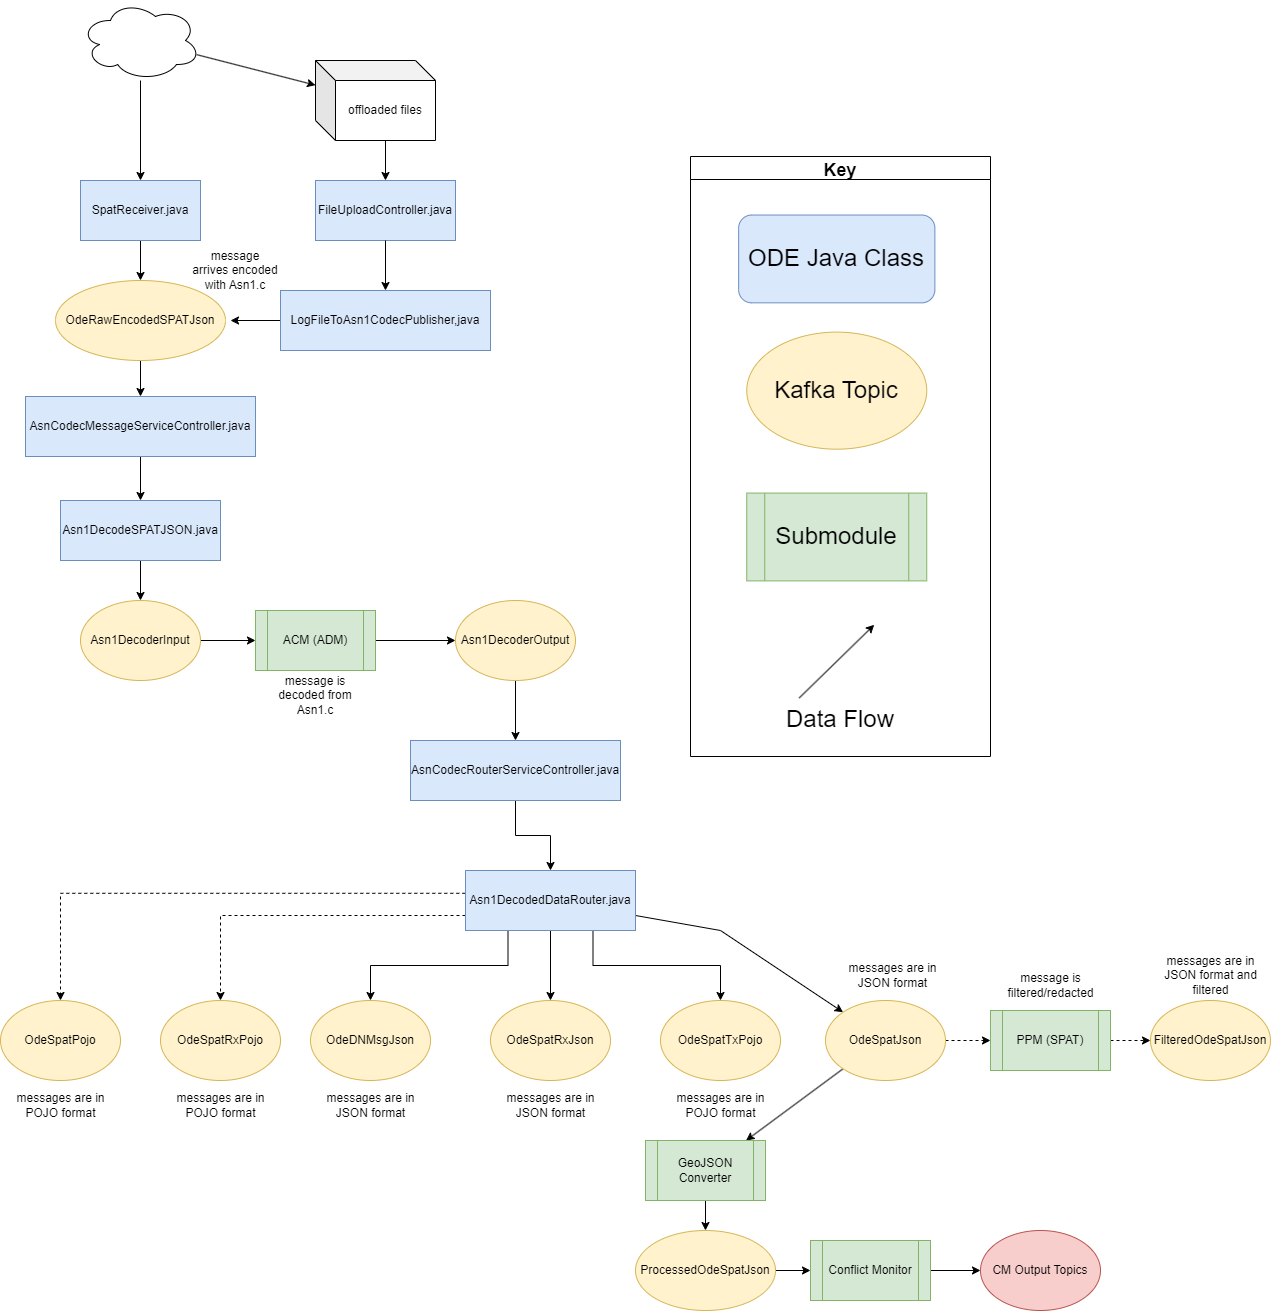

The diagram above was exported from draw.io. Its source (the exported page's mxGraphModel, read from the mxfile embedded in the PNG):
<mxGraphModel dx="2791" dy="2051" grid="1" gridSize="10" guides="1" tooltips="1" connect="1" arrows="1" fold="1" page="1" pageScale="1" pageWidth="827" pageHeight="1169" math="0" shadow="0">
  <root>
    <mxCell id="WIyWlLk6GJQsqaUBKTNV-0" />
    <mxCell id="WIyWlLk6GJQsqaUBKTNV-1" parent="WIyWlLk6GJQsqaUBKTNV-0" />
    <mxCell id="OYyFW5qYjDA_U_2kRjRC-1" style="edgeStyle=orthogonalEdgeStyle;rounded=0;orthogonalLoop=1;jettySize=auto;html=1;exitX=0.25;exitY=1;exitDx=0;exitDy=0;" parent="WIyWlLk6GJQsqaUBKTNV-1" source="8ujiRsxlkH-QBAE6qNTh-2" target="OYyFW5qYjDA_U_2kRjRC-0" edge="1">
      <mxGeometry relative="1" as="geometry" />
    </mxCell>
    <mxCell id="OYyFW5qYjDA_U_2kRjRC-3" style="edgeStyle=orthogonalEdgeStyle;rounded=0;orthogonalLoop=1;jettySize=auto;html=1;" parent="WIyWlLk6GJQsqaUBKTNV-1" source="8ujiRsxlkH-QBAE6qNTh-2" target="OYyFW5qYjDA_U_2kRjRC-2" edge="1">
      <mxGeometry relative="1" as="geometry" />
    </mxCell>
    <mxCell id="OYyFW5qYjDA_U_2kRjRC-5" style="edgeStyle=orthogonalEdgeStyle;rounded=0;orthogonalLoop=1;jettySize=auto;html=1;exitX=0.75;exitY=1;exitDx=0;exitDy=0;" parent="WIyWlLk6GJQsqaUBKTNV-1" source="8ujiRsxlkH-QBAE6qNTh-2" target="OYyFW5qYjDA_U_2kRjRC-4" edge="1">
      <mxGeometry relative="1" as="geometry" />
    </mxCell>
    <mxCell id="OYyFW5qYjDA_U_2kRjRC-8" style="rounded=0;orthogonalLoop=1;jettySize=auto;html=1;" parent="WIyWlLk6GJQsqaUBKTNV-1" source="8ujiRsxlkH-QBAE6qNTh-2" target="OYyFW5qYjDA_U_2kRjRC-6" edge="1">
      <mxGeometry relative="1" as="geometry">
        <Array as="points">
          <mxPoint x="210" y="-110" />
        </Array>
      </mxGeometry>
    </mxCell>
    <mxCell id="n_hmJOZrvF1dUMTtt2SE-5" style="edgeStyle=orthogonalEdgeStyle;rounded=0;orthogonalLoop=1;jettySize=auto;html=1;dashed=1;exitX=0;exitY=0.75;exitDx=0;exitDy=0;" parent="WIyWlLk6GJQsqaUBKTNV-1" source="8ujiRsxlkH-QBAE6qNTh-2" target="OYyFW5qYjDA_U_2kRjRC-12" edge="1">
      <mxGeometry relative="1" as="geometry" />
    </mxCell>
    <mxCell id="n_hmJOZrvF1dUMTtt2SE-6" style="edgeStyle=orthogonalEdgeStyle;rounded=0;orthogonalLoop=1;jettySize=auto;html=1;dashed=1;exitX=-0.001;exitY=0.38;exitDx=0;exitDy=0;exitPerimeter=0;" parent="WIyWlLk6GJQsqaUBKTNV-1" source="8ujiRsxlkH-QBAE6qNTh-2" target="OYyFW5qYjDA_U_2kRjRC-11" edge="1">
      <mxGeometry relative="1" as="geometry" />
    </mxCell>
    <mxCell id="8ujiRsxlkH-QBAE6qNTh-2" value="Asn1DecodedDataRouter.java" style="rounded=0;whiteSpace=wrap;html=1;fillColor=#dae8fc;strokeColor=#6c8ebf;" parent="WIyWlLk6GJQsqaUBKTNV-1" vertex="1">
      <mxGeometry x="-45" y="-170" width="170" height="60" as="geometry" />
    </mxCell>
    <mxCell id="gxxZRGfVhdAJ79STQYsQ-20" style="edgeStyle=orthogonalEdgeStyle;rounded=0;orthogonalLoop=1;jettySize=auto;html=1;entryX=0;entryY=0.5;entryDx=0;entryDy=0;" parent="WIyWlLk6GJQsqaUBKTNV-1" source="gxxZRGfVhdAJ79STQYsQ-5" target="gxxZRGfVhdAJ79STQYsQ-19" edge="1">
      <mxGeometry relative="1" as="geometry" />
    </mxCell>
    <mxCell id="gxxZRGfVhdAJ79STQYsQ-5" value="ACM (ADM)" style="shape=process;whiteSpace=wrap;html=1;backgroundOutline=1;fillColor=#d5e8d4;strokeColor=#82b366;" parent="WIyWlLk6GJQsqaUBKTNV-1" vertex="1">
      <mxGeometry x="-255" y="-430" width="120" height="60" as="geometry" />
    </mxCell>
    <mxCell id="_VHhroGQ1N4wH_tI7Nl9-2" style="edgeStyle=orthogonalEdgeStyle;rounded=0;orthogonalLoop=1;jettySize=auto;html=1;" parent="WIyWlLk6GJQsqaUBKTNV-1" source="gxxZRGfVhdAJ79STQYsQ-9" target="gxxZRGfVhdAJ79STQYsQ-62" edge="1">
      <mxGeometry relative="1" as="geometry" />
    </mxCell>
    <mxCell id="gxxZRGfVhdAJ79STQYsQ-9" value="AsnCodecMessageServiceController.java" style="rounded=0;whiteSpace=wrap;html=1;fillColor=#dae8fc;strokeColor=#6c8ebf;" parent="WIyWlLk6GJQsqaUBKTNV-1" vertex="1">
      <mxGeometry x="-485" y="-644" width="230" height="60" as="geometry" />
    </mxCell>
    <mxCell id="gxxZRGfVhdAJ79STQYsQ-18" style="edgeStyle=orthogonalEdgeStyle;rounded=0;orthogonalLoop=1;jettySize=auto;html=1;entryX=0;entryY=0.5;entryDx=0;entryDy=0;" parent="WIyWlLk6GJQsqaUBKTNV-1" source="gxxZRGfVhdAJ79STQYsQ-13" target="gxxZRGfVhdAJ79STQYsQ-5" edge="1">
      <mxGeometry relative="1" as="geometry" />
    </mxCell>
    <mxCell id="gxxZRGfVhdAJ79STQYsQ-13" value="Asn1DecoderInput" style="ellipse;whiteSpace=wrap;html=1;fillColor=#fff2cc;strokeColor=#d6b656;" parent="WIyWlLk6GJQsqaUBKTNV-1" vertex="1">
      <mxGeometry x="-430" y="-440" width="120" height="80" as="geometry" />
    </mxCell>
    <mxCell id="gxxZRGfVhdAJ79STQYsQ-116" style="edgeStyle=orthogonalEdgeStyle;rounded=0;orthogonalLoop=1;jettySize=auto;html=1;" parent="WIyWlLk6GJQsqaUBKTNV-1" source="gxxZRGfVhdAJ79STQYsQ-19" target="gxxZRGfVhdAJ79STQYsQ-105" edge="1">
      <mxGeometry relative="1" as="geometry" />
    </mxCell>
    <mxCell id="gxxZRGfVhdAJ79STQYsQ-19" value="Asn1DecoderOutput" style="ellipse;whiteSpace=wrap;html=1;fillColor=#fff2cc;strokeColor=#d6b656;" parent="WIyWlLk6GJQsqaUBKTNV-1" vertex="1">
      <mxGeometry x="-55" y="-440" width="120" height="80" as="geometry" />
    </mxCell>
    <mxCell id="gxxZRGfVhdAJ79STQYsQ-57" style="edgeStyle=orthogonalEdgeStyle;rounded=0;orthogonalLoop=1;jettySize=auto;html=1;entryX=0.5;entryY=0;entryDx=0;entryDy=0;" parent="WIyWlLk6GJQsqaUBKTNV-1" source="gxxZRGfVhdAJ79STQYsQ-58" target="gxxZRGfVhdAJ79STQYsQ-60" edge="1">
      <mxGeometry relative="1" as="geometry" />
    </mxCell>
    <mxCell id="gxxZRGfVhdAJ79STQYsQ-58" value="SpatReceiver.java" style="rounded=0;whiteSpace=wrap;html=1;fillColor=#dae8fc;strokeColor=#6c8ebf;" parent="WIyWlLk6GJQsqaUBKTNV-1" vertex="1">
      <mxGeometry x="-430" y="-860" width="120" height="60" as="geometry" />
    </mxCell>
    <mxCell id="_VHhroGQ1N4wH_tI7Nl9-1" style="edgeStyle=orthogonalEdgeStyle;rounded=0;orthogonalLoop=1;jettySize=auto;html=1;" parent="WIyWlLk6GJQsqaUBKTNV-1" source="gxxZRGfVhdAJ79STQYsQ-60" target="gxxZRGfVhdAJ79STQYsQ-9" edge="1">
      <mxGeometry relative="1" as="geometry" />
    </mxCell>
    <mxCell id="gxxZRGfVhdAJ79STQYsQ-60" value="OdeRawEncodedSPATJson" style="ellipse;whiteSpace=wrap;html=1;fillColor=#fff2cc;strokeColor=#d6b656;" parent="WIyWlLk6GJQsqaUBKTNV-1" vertex="1">
      <mxGeometry x="-455" y="-760" width="170" height="80" as="geometry" />
    </mxCell>
    <mxCell id="gxxZRGfVhdAJ79STQYsQ-65" style="edgeStyle=orthogonalEdgeStyle;rounded=0;orthogonalLoop=1;jettySize=auto;html=1;entryX=0.5;entryY=0;entryDx=0;entryDy=0;" parent="WIyWlLk6GJQsqaUBKTNV-1" source="gxxZRGfVhdAJ79STQYsQ-62" target="gxxZRGfVhdAJ79STQYsQ-13" edge="1">
      <mxGeometry relative="1" as="geometry" />
    </mxCell>
    <mxCell id="gxxZRGfVhdAJ79STQYsQ-62" value="Asn1DecodeSPATJSON.java" style="rounded=0;whiteSpace=wrap;html=1;fillColor=#dae8fc;strokeColor=#6c8ebf;" parent="WIyWlLk6GJQsqaUBKTNV-1" vertex="1">
      <mxGeometry x="-450" y="-540" width="160" height="60" as="geometry" />
    </mxCell>
    <mxCell id="gxxZRGfVhdAJ79STQYsQ-108" style="edgeStyle=orthogonalEdgeStyle;rounded=0;orthogonalLoop=1;jettySize=auto;html=1;entryX=0.5;entryY=0;entryDx=0;entryDy=0;exitX=0.5;exitY=1;exitDx=0;exitDy=0;" parent="WIyWlLk6GJQsqaUBKTNV-1" source="gxxZRGfVhdAJ79STQYsQ-105" target="8ujiRsxlkH-QBAE6qNTh-2" edge="1">
      <mxGeometry relative="1" as="geometry" />
    </mxCell>
    <mxCell id="gxxZRGfVhdAJ79STQYsQ-105" value="AsnCodecRouterServiceController.java" style="rounded=0;whiteSpace=wrap;html=1;fillColor=#dae8fc;strokeColor=#6c8ebf;" parent="WIyWlLk6GJQsqaUBKTNV-1" vertex="1">
      <mxGeometry x="-100" y="-300" width="210" height="60" as="geometry" />
    </mxCell>
    <mxCell id="_VHhroGQ1N4wH_tI7Nl9-0" style="rounded=0;orthogonalLoop=1;jettySize=auto;html=1;" parent="WIyWlLk6GJQsqaUBKTNV-1" source="jXXAGItoZEFWX7bIlFFn-11" target="gxxZRGfVhdAJ79STQYsQ-58" edge="1">
      <mxGeometry relative="1" as="geometry" />
    </mxCell>
    <mxCell id="j4C8-tte3wrm5SZAyJzM-5" style="rounded=0;orthogonalLoop=1;jettySize=auto;html=1;" parent="WIyWlLk6GJQsqaUBKTNV-1" source="jXXAGItoZEFWX7bIlFFn-11" target="j4C8-tte3wrm5SZAyJzM-0" edge="1">
      <mxGeometry relative="1" as="geometry" />
    </mxCell>
    <mxCell id="jXXAGItoZEFWX7bIlFFn-11" value="" style="ellipse;shape=cloud;whiteSpace=wrap;html=1;" parent="WIyWlLk6GJQsqaUBKTNV-1" vertex="1">
      <mxGeometry x="-430" y="-1040" width="120" height="80" as="geometry" />
    </mxCell>
    <mxCell id="_VHhroGQ1N4wH_tI7Nl9-4" value="" style="group" parent="WIyWlLk6GJQsqaUBKTNV-1" vertex="1" connectable="0">
      <mxGeometry x="180" y="-884" width="300" height="600" as="geometry" />
    </mxCell>
    <mxCell id="_VHhroGQ1N4wH_tI7Nl9-5" value="&lt;font style=&quot;font-size: 24px&quot;&gt;Submodule&lt;/font&gt;" style="shape=process;whiteSpace=wrap;html=1;backgroundOutline=1;fillColor=#d5e8d4;strokeColor=#82b366;labelBackgroundColor=none;" parent="_VHhroGQ1N4wH_tI7Nl9-4" vertex="1">
      <mxGeometry x="56.25" y="336.5853658536585" width="180" height="87.80487804878048" as="geometry" />
    </mxCell>
    <mxCell id="_VHhroGQ1N4wH_tI7Nl9-6" value="Key" style="swimlane;labelBackgroundColor=none;fontSize=18;" parent="_VHhroGQ1N4wH_tI7Nl9-4" vertex="1">
      <mxGeometry width="299.99999999999994" height="600" as="geometry" />
    </mxCell>
    <mxCell id="_VHhroGQ1N4wH_tI7Nl9-8" value="" style="endArrow=classic;html=1;rounded=0;labelBackgroundColor=none;" parent="_VHhroGQ1N4wH_tI7Nl9-6" edge="1">
      <mxGeometry width="50" height="50" relative="1" as="geometry">
        <mxPoint x="108.75" y="541.4634146341463" as="sourcePoint" />
        <mxPoint x="183.74999999999997" y="468.29268292682923" as="targetPoint" />
      </mxGeometry>
    </mxCell>
    <mxCell id="_VHhroGQ1N4wH_tI7Nl9-9" value="&lt;font style=&quot;font-size: 24px&quot;&gt;Kafka Topic&lt;/font&gt;" style="ellipse;whiteSpace=wrap;html=1;fillColor=#fff2cc;strokeColor=#d6b656;labelBackgroundColor=none;" parent="_VHhroGQ1N4wH_tI7Nl9-6" vertex="1">
      <mxGeometry x="56.25" y="175.60975609756096" width="180" height="117.07317073170731" as="geometry" />
    </mxCell>
    <mxCell id="_VHhroGQ1N4wH_tI7Nl9-10" value="&lt;font style=&quot;font-size: 24px&quot;&gt;ODE Java Class&lt;/font&gt;" style="rounded=1;whiteSpace=wrap;html=1;fillColor=#dae8fc;strokeColor=#6c8ebf;labelBackgroundColor=none;" parent="_VHhroGQ1N4wH_tI7Nl9-6" vertex="1">
      <mxGeometry x="48.13" y="58.54" width="196.25" height="87.8" as="geometry" />
    </mxCell>
    <mxCell id="OYyFW5qYjDA_U_2kRjRC-0" value="OdeDNMsgJson" style="ellipse;whiteSpace=wrap;html=1;fillColor=#fff2cc;strokeColor=#d6b656;" parent="WIyWlLk6GJQsqaUBKTNV-1" vertex="1">
      <mxGeometry x="-200" y="-40" width="120" height="80" as="geometry" />
    </mxCell>
    <mxCell id="OYyFW5qYjDA_U_2kRjRC-2" value="OdeSpatRxJson" style="ellipse;whiteSpace=wrap;html=1;fillColor=#fff2cc;strokeColor=#d6b656;" parent="WIyWlLk6GJQsqaUBKTNV-1" vertex="1">
      <mxGeometry x="-20" y="-40" width="120" height="80" as="geometry" />
    </mxCell>
    <mxCell id="OYyFW5qYjDA_U_2kRjRC-4" value="OdeSpatTxPojo" style="ellipse;whiteSpace=wrap;html=1;fillColor=#fff2cc;strokeColor=#d6b656;" parent="WIyWlLk6GJQsqaUBKTNV-1" vertex="1">
      <mxGeometry x="150" y="-40" width="120" height="80" as="geometry" />
    </mxCell>
    <mxCell id="n_hmJOZrvF1dUMTtt2SE-2" style="edgeStyle=orthogonalEdgeStyle;rounded=0;orthogonalLoop=1;jettySize=auto;html=1;dashed=1;" parent="WIyWlLk6GJQsqaUBKTNV-1" source="OYyFW5qYjDA_U_2kRjRC-6" target="n_hmJOZrvF1dUMTtt2SE-0" edge="1">
      <mxGeometry relative="1" as="geometry" />
    </mxCell>
    <mxCell id="waAwy8PdT1XQP8kkjFfq-7" style="rounded=0;orthogonalLoop=1;jettySize=auto;html=1;exitX=0;exitY=1;exitDx=0;exitDy=0;" parent="WIyWlLk6GJQsqaUBKTNV-1" source="OYyFW5qYjDA_U_2kRjRC-6" target="waAwy8PdT1XQP8kkjFfq-1" edge="1">
      <mxGeometry relative="1" as="geometry" />
    </mxCell>
    <mxCell id="OYyFW5qYjDA_U_2kRjRC-6" value="OdeSpatJson" style="ellipse;whiteSpace=wrap;html=1;fillColor=#fff2cc;strokeColor=#d6b656;" parent="WIyWlLk6GJQsqaUBKTNV-1" vertex="1">
      <mxGeometry x="315" y="-40" width="120" height="80" as="geometry" />
    </mxCell>
    <mxCell id="OYyFW5qYjDA_U_2kRjRC-11" value="OdeSpatPojo" style="ellipse;whiteSpace=wrap;html=1;fillColor=#fff2cc;strokeColor=#d6b656;" parent="WIyWlLk6GJQsqaUBKTNV-1" vertex="1">
      <mxGeometry x="-510" y="-40" width="120" height="80" as="geometry" />
    </mxCell>
    <mxCell id="OYyFW5qYjDA_U_2kRjRC-12" value="OdeSpatRxPojo" style="ellipse;whiteSpace=wrap;html=1;fillColor=#fff2cc;strokeColor=#d6b656;" parent="WIyWlLk6GJQsqaUBKTNV-1" vertex="1">
      <mxGeometry x="-350" y="-40" width="120" height="80" as="geometry" />
    </mxCell>
    <mxCell id="OYyFW5qYjDA_U_2kRjRC-13" value="FilteredOdeSpatJson" style="ellipse;whiteSpace=wrap;html=1;fillColor=#fff2cc;strokeColor=#d6b656;" parent="WIyWlLk6GJQsqaUBKTNV-1" vertex="1">
      <mxGeometry x="640" y="-40" width="120" height="80" as="geometry" />
    </mxCell>
    <mxCell id="n_hmJOZrvF1dUMTtt2SE-4" style="edgeStyle=orthogonalEdgeStyle;rounded=0;orthogonalLoop=1;jettySize=auto;html=1;dashed=1;" parent="WIyWlLk6GJQsqaUBKTNV-1" source="n_hmJOZrvF1dUMTtt2SE-0" target="OYyFW5qYjDA_U_2kRjRC-13" edge="1">
      <mxGeometry relative="1" as="geometry" />
    </mxCell>
    <mxCell id="n_hmJOZrvF1dUMTtt2SE-0" value="PPM (SPAT)" style="shape=process;whiteSpace=wrap;html=1;backgroundOutline=1;fillColor=#d5e8d4;strokeColor=#82b366;" parent="WIyWlLk6GJQsqaUBKTNV-1" vertex="1">
      <mxGeometry x="480" y="-30" width="120" height="60" as="geometry" />
    </mxCell>
    <mxCell id="Tbv0-RBwRGpsFKKv6rkh-2" value="message is decoded from Asn1.c" style="text;html=1;strokeColor=none;fillColor=none;align=center;verticalAlign=middle;whiteSpace=wrap;rounded=0;" parent="WIyWlLk6GJQsqaUBKTNV-1" vertex="1">
      <mxGeometry x="-250" y="-370" width="110" height="50" as="geometry" />
    </mxCell>
    <mxCell id="Tbv0-RBwRGpsFKKv6rkh-3" value="message is filtered/redacted" style="text;html=1;strokeColor=none;fillColor=none;align=center;verticalAlign=middle;whiteSpace=wrap;rounded=0;" parent="WIyWlLk6GJQsqaUBKTNV-1" vertex="1">
      <mxGeometry x="487.5" y="-80" width="105" height="50" as="geometry" />
    </mxCell>
    <mxCell id="Tbv0-RBwRGpsFKKv6rkh-4" value="&lt;font style=&quot;font-size: 24px&quot;&gt;Data Flow&lt;/font&gt;" style="text;html=1;strokeColor=none;fillColor=none;align=center;verticalAlign=middle;whiteSpace=wrap;rounded=0;labelBackgroundColor=none;" parent="WIyWlLk6GJQsqaUBKTNV-1" vertex="1">
      <mxGeometry x="270" y="-342.53999999999996" width="120" height="43.9" as="geometry" />
    </mxCell>
    <mxCell id="Tbv0-RBwRGpsFKKv6rkh-5" value="messages are in JSON format" style="text;html=1;strokeColor=none;fillColor=none;align=center;verticalAlign=middle;whiteSpace=wrap;rounded=0;" parent="WIyWlLk6GJQsqaUBKTNV-1" vertex="1">
      <mxGeometry x="-192.5" y="40" width="105" height="50" as="geometry" />
    </mxCell>
    <mxCell id="Tbv0-RBwRGpsFKKv6rkh-6" value="messages are in JSON format" style="text;html=1;strokeColor=none;fillColor=none;align=center;verticalAlign=middle;whiteSpace=wrap;rounded=0;" parent="WIyWlLk6GJQsqaUBKTNV-1" vertex="1">
      <mxGeometry x="-12.5" y="40" width="105" height="50" as="geometry" />
    </mxCell>
    <mxCell id="Tbv0-RBwRGpsFKKv6rkh-7" value="messages are in POJO format" style="text;html=1;strokeColor=none;fillColor=none;align=center;verticalAlign=middle;whiteSpace=wrap;rounded=0;" parent="WIyWlLk6GJQsqaUBKTNV-1" vertex="1">
      <mxGeometry x="157.5" y="40" width="105" height="50" as="geometry" />
    </mxCell>
    <mxCell id="Tbv0-RBwRGpsFKKv6rkh-8" value="messages are in JSON format" style="text;html=1;strokeColor=none;fillColor=none;align=center;verticalAlign=middle;whiteSpace=wrap;rounded=0;" parent="WIyWlLk6GJQsqaUBKTNV-1" vertex="1">
      <mxGeometry x="330" y="-90" width="105" height="50" as="geometry" />
    </mxCell>
    <mxCell id="Tbv0-RBwRGpsFKKv6rkh-9" value="messages are in POJO format" style="text;html=1;strokeColor=none;fillColor=none;align=center;verticalAlign=middle;whiteSpace=wrap;rounded=0;" parent="WIyWlLk6GJQsqaUBKTNV-1" vertex="1">
      <mxGeometry x="-342.5" y="40" width="105" height="50" as="geometry" />
    </mxCell>
    <mxCell id="Tbv0-RBwRGpsFKKv6rkh-10" value="messages are in POJO format" style="text;html=1;strokeColor=none;fillColor=none;align=center;verticalAlign=middle;whiteSpace=wrap;rounded=0;" parent="WIyWlLk6GJQsqaUBKTNV-1" vertex="1">
      <mxGeometry x="-502.5" y="40" width="105" height="50" as="geometry" />
    </mxCell>
    <mxCell id="Tbv0-RBwRGpsFKKv6rkh-11" value="messages are in JSON format and filtered" style="text;html=1;strokeColor=none;fillColor=none;align=center;verticalAlign=middle;whiteSpace=wrap;rounded=0;" parent="WIyWlLk6GJQsqaUBKTNV-1" vertex="1">
      <mxGeometry x="647.5" y="-90" width="105" height="50" as="geometry" />
    </mxCell>
    <mxCell id="waAwy8PdT1XQP8kkjFfq-0" style="edgeStyle=orthogonalEdgeStyle;rounded=0;orthogonalLoop=1;jettySize=auto;html=1;" parent="WIyWlLk6GJQsqaUBKTNV-1" source="waAwy8PdT1XQP8kkjFfq-1" target="waAwy8PdT1XQP8kkjFfq-6" edge="1">
      <mxGeometry relative="1" as="geometry" />
    </mxCell>
    <mxCell id="waAwy8PdT1XQP8kkjFfq-1" value="GeoJSON Converter" style="shape=process;whiteSpace=wrap;html=1;backgroundOutline=1;fillColor=#d5e8d4;strokeColor=#82b366;" parent="WIyWlLk6GJQsqaUBKTNV-1" vertex="1">
      <mxGeometry x="135" y="100" width="120" height="60" as="geometry" />
    </mxCell>
    <mxCell id="waAwy8PdT1XQP8kkjFfq-2" style="edgeStyle=none;rounded=0;orthogonalLoop=1;jettySize=auto;html=1;" parent="WIyWlLk6GJQsqaUBKTNV-1" source="waAwy8PdT1XQP8kkjFfq-3" target="waAwy8PdT1XQP8kkjFfq-4" edge="1">
      <mxGeometry relative="1" as="geometry" />
    </mxCell>
    <mxCell id="waAwy8PdT1XQP8kkjFfq-3" value="Conflict Monitor" style="shape=process;whiteSpace=wrap;html=1;backgroundOutline=1;fillColor=#d5e8d4;strokeColor=#82b366;" parent="WIyWlLk6GJQsqaUBKTNV-1" vertex="1">
      <mxGeometry x="300" y="200" width="120" height="60" as="geometry" />
    </mxCell>
    <mxCell id="waAwy8PdT1XQP8kkjFfq-4" value="CM Output Topics" style="ellipse;whiteSpace=wrap;html=1;fillColor=#f8cecc;strokeColor=#b85450;" parent="WIyWlLk6GJQsqaUBKTNV-1" vertex="1">
      <mxGeometry x="470" y="190" width="120" height="80" as="geometry" />
    </mxCell>
    <mxCell id="waAwy8PdT1XQP8kkjFfq-5" style="edgeStyle=orthogonalEdgeStyle;rounded=0;orthogonalLoop=1;jettySize=auto;html=1;" parent="WIyWlLk6GJQsqaUBKTNV-1" source="waAwy8PdT1XQP8kkjFfq-6" target="waAwy8PdT1XQP8kkjFfq-3" edge="1">
      <mxGeometry relative="1" as="geometry" />
    </mxCell>
    <mxCell id="waAwy8PdT1XQP8kkjFfq-6" value="ProcessedOdeSpatJson" style="ellipse;whiteSpace=wrap;html=1;fillColor=#fff2cc;strokeColor=#d6b656;" parent="WIyWlLk6GJQsqaUBKTNV-1" vertex="1">
      <mxGeometry x="125" y="190" width="140" height="80" as="geometry" />
    </mxCell>
    <mxCell id="IG-z-BRtjS6SDwSW-aUZ-1" style="edgeStyle=orthogonalEdgeStyle;rounded=0;orthogonalLoop=1;jettySize=auto;html=1;exitX=0;exitY=0;exitDx=70;exitDy=80;exitPerimeter=0;entryX=0.5;entryY=0;entryDx=0;entryDy=0;" parent="WIyWlLk6GJQsqaUBKTNV-1" source="j4C8-tte3wrm5SZAyJzM-0" target="j4C8-tte3wrm5SZAyJzM-2" edge="1">
      <mxGeometry relative="1" as="geometry" />
    </mxCell>
    <mxCell id="j4C8-tte3wrm5SZAyJzM-0" value="offloaded files" style="shape=cube;whiteSpace=wrap;html=1;boundedLbl=1;backgroundOutline=1;darkOpacity=0.05;darkOpacity2=0.1;" parent="WIyWlLk6GJQsqaUBKTNV-1" vertex="1">
      <mxGeometry x="-195" y="-980" width="120" height="80" as="geometry" />
    </mxCell>
    <mxCell id="j4C8-tte3wrm5SZAyJzM-2" value="FileUploadController.java" style="rounded=0;whiteSpace=wrap;html=1;fillColor=#dae8fc;strokeColor=#6c8ebf;" parent="WIyWlLk6GJQsqaUBKTNV-1" vertex="1">
      <mxGeometry x="-195" y="-860" width="140" height="60" as="geometry" />
    </mxCell>
    <mxCell id="j4C8-tte3wrm5SZAyJzM-3" style="rounded=0;orthogonalLoop=1;jettySize=auto;html=1;" parent="WIyWlLk6GJQsqaUBKTNV-1" source="j4C8-tte3wrm5SZAyJzM-2" target="j4C8-tte3wrm5SZAyJzM-4" edge="1">
      <mxGeometry relative="1" as="geometry" />
    </mxCell>
    <mxCell id="IG-z-BRtjS6SDwSW-aUZ-0" style="edgeStyle=orthogonalEdgeStyle;rounded=0;orthogonalLoop=1;jettySize=auto;html=1;exitX=0;exitY=0.5;exitDx=0;exitDy=0;" parent="WIyWlLk6GJQsqaUBKTNV-1" source="j4C8-tte3wrm5SZAyJzM-4" edge="1">
      <mxGeometry relative="1" as="geometry">
        <mxPoint x="-280" y="-720" as="targetPoint" />
      </mxGeometry>
    </mxCell>
    <mxCell id="j4C8-tte3wrm5SZAyJzM-4" value="LogFileToAsn1CodecPublisher,java" style="rounded=0;whiteSpace=wrap;html=1;fillColor=#dae8fc;strokeColor=#6c8ebf;" parent="WIyWlLk6GJQsqaUBKTNV-1" vertex="1">
      <mxGeometry x="-230" y="-750" width="210" height="60" as="geometry" />
    </mxCell>
    <mxCell id="j4C8-tte3wrm5SZAyJzM-9" value="&lt;span&gt;message arrives encoded with Asn1.c&lt;/span&gt;" style="text;html=1;strokeColor=none;fillColor=none;align=center;verticalAlign=middle;whiteSpace=wrap;rounded=0;" parent="WIyWlLk6GJQsqaUBKTNV-1" vertex="1">
      <mxGeometry x="-320" y="-800" width="90" height="60" as="geometry" />
    </mxCell>
  </root>
</mxGraphModel>